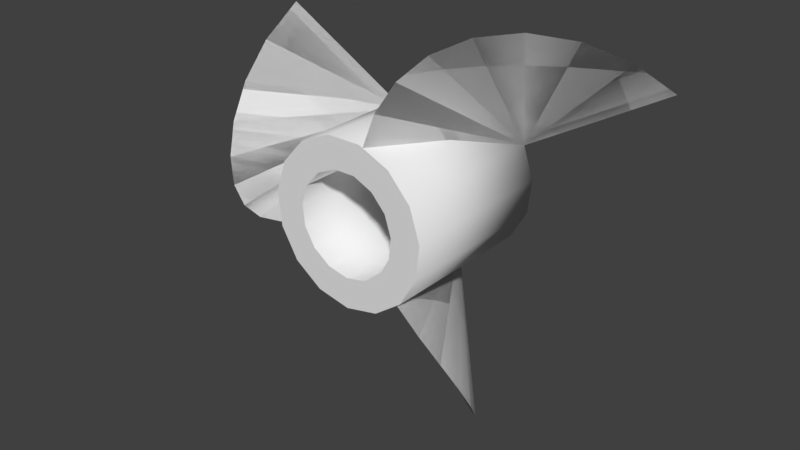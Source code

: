 # Source: prop.blend  (saved by Blender 2.77.0; exported with 4.5.12 LTS)
import bpy
from mathutils import Matrix  # noqa: F401  (used for matrix-valued properties, if any)

bpy.ops.wm.read_factory_settings(use_empty=True)
scene = bpy.context.scene
scene.name = 'Scene'

# ---- collections
col_collection_1 = bpy.data.collections.new('Collection 1'); scene.collection.children.link(col_collection_1)

# ---- materials (node trees are filled in below, after node groups)
mat_white_painted = bpy.data.materials.new('White Painted')
mat_white_painted.alpha_threshold = 0.0
mat_white_painted.use_transparent_shadow = False
mat_white_painted.roughness = 0.5

# ---- material node trees

# ---- world
world_world = bpy.data.worlds.new('World'); scene.world = world_world
world_world.color = (0.05088, 0.05088, 0.05088)
world_world.use_sun_shadow = False
world_world.sun_shadow_jitter_overblur = 0.0
world_world.cycles.sampling_method = 'MANUAL'

# ---- meshes
me_cylinder_001 = bpy.data.meshes.new('Cylinder.001')
me_cylinder_001.from_pydata([(0.0, 1.0, -2.0), (0.0, 1.0, -2.384e-07), (0.4067, 0.9135, -2.384e-07), (0.4067, 0.9135, -2.0), (0.7431, 0.6691, -2.0), (0.9511, 0.309, -2.0), (0.9945, -0.1045, -2.0), (0.866, -0.5, -2.0), (0.5878, -0.809, -2.0), (0.2079, -0.9781, -2.0), (-0.2079, -0.9781, -2.0), (-0.5878, -0.809, -2.0), (-0.866, -0.5, -2.0), (-0.9945, -0.1045, -2.0), (-0.6216, -0.06533, -2.0), (-0.5413, -0.3125, -2.0), (-0.3674, -0.5056, -2.0), (-0.1299, -0.6113, -2.0), (0.1299, -0.6113, -2.0), (0.3674, -0.5056, -2.0), (0.5413, -0.3125, -2.0), (0.6216, -0.06533, -2.0), (0.5944, 0.1931, -2.0), (0.4645, 0.4182, -2.0), (0.2542, 0.571, -2.0), (0.0, 0.625, -2.0), (-0.2542, 0.571, -2.0), (-0.4645, 0.4182, -2.0), (-0.5944, 0.1931, -2.0), (-0.9511, 0.309, -2.0), (-0.7431, 0.6691, -2.0), (-0.4067, 0.9135, -2.0), (-0.4067, 0.9135, -2.384e-07), (-0.7431, 0.6691, -2.384e-07), (-0.9511, 0.309, -2.384e-07), (-0.9945, -0.1045, -2.384e-07), (-0.6216, -0.06533, -2.384e-07), (-0.5944, 0.1931, -2.384e-07), (-0.4645, 0.4182, -2.384e-07), (-0.2542, 0.571, -2.384e-07), (0.0, 0.625, -2.384e-07), (0.2542, 0.571, -2.384e-07), (0.4645, 0.4182, -2.384e-07), (0.5944, 0.1931, -2.384e-07), (0.866, -0.5, -2.384e-07), (0.9945, -0.1045, -2.384e-07), (0.9511, 0.309, -2.384e-07), (0.7431, 0.6691, -2.384e-07), (0.6216, -0.06533, -2.384e-07), (0.5413, -0.3125, -2.384e-07), (0.3674, -0.5056, -2.384e-07), (0.1299, -0.6113, -2.384e-07), (-0.1299, -0.6113, -2.384e-07), (-0.3674, -0.5056, -2.384e-07), (-0.5413, -0.3125, -2.384e-07), (-0.866, -0.5, -2.384e-07), (-0.5878, -0.809, -2.384e-07), (-0.2079, -0.9781, -2.384e-07), (0.2079, -0.9781, -2.384e-07), (0.5878, -0.809, -2.384e-07)], [], [(0, 1, 2, 3), (3, 4, 5, 6, 7, 8, 9, 10, 11, 12, 13, 14, 15, 16, 17, 18, 19, 20, 21, 22), (0, 3, 22, 23, 24, 25, 26, 27, 28, 14, 13, 29, 30, 31), (31, 32, 1, 0), (1, 32, 33, 34, 35, 36, 37, 38, 39, 40, 41, 42, 43, 44, 45, 46, 47, 2), (44, 43, 48, 49, 50, 51, 52, 53, 54, 36, 35, 55, 56, 57, 58, 59), (3, 2, 47, 4), (4, 47, 46, 5), (5, 46, 45, 6), (6, 45, 44, 7), (7, 44, 59, 8), (8, 59, 58, 9), (9, 58, 57, 10), (10, 57, 56, 11), (11, 56, 55, 12), (12, 55, 35, 13), (13, 35, 34, 29), (29, 34, 33, 30), (30, 33, 32, 31), (25, 24, 41, 40), (26, 25, 40, 39), (24, 23, 42, 41), (27, 26, 39, 38), (23, 22, 43, 42), (28, 27, 38, 37), (22, 21, 48, 43), (14, 28, 37, 36), (21, 20, 49, 48), (15, 14, 36, 54), (20, 19, 50, 49), (16, 15, 54, 53), (19, 18, 51, 50), (17, 16, 53, 52), (18, 17, 52, 51)])
me_cylinder_001.polygons.foreach_set('use_smooth', [1, 0, 0, 1, 0, 0, 1, 1, 1, 1, 1, 1, 1, 1, 1, 1, 1, 1, 1, 1, 1, 1, 1, 1, 1, 1, 1, 1, 1, 1, 1, 1, 1, 1])
me_cylinder_001.materials.append(mat_white_painted)
me_cylinder_001.use_remesh_preserve_volume = False
me_cylinder_001.use_remesh_preserve_attributes = False
me_cylinder_001.use_mirror_vertex_groups = False
me_cylinder_001.update()
me_circle_004 = bpy.data.meshes.new('Circle.004')
me_circle_004.from_pydata([(1.788e-07, 0.5, -1.066e-14), (1.0, 0.5, -1.066e-14), (0.9808, 0.6951, -1.776e-14), (0.9239, 0.8827, -1.776e-14), (0.8315, 1.056, -7.105e-15), (0.7071, 1.207, -1.421e-14), (0.5556, 1.331, 7.105e-15), (0.3827, 1.424, -1.421e-14), (0.1951, 1.481, -2.132e-14), (1.788e-07, 1.5, -1.066e-14), (1.788e-07, 0.5, -1.066e-14), (0.9808, 0.6951, -1.776e-14), (1.0, 0.5, -1.421e-14), (0.9239, 0.8827, -1.776e-14), (0.8315, 1.056, -7.105e-15), (0.7071, 1.207, -1.421e-14), (0.5556, 1.331, 7.105e-15), (0.3827, 1.424, -1.421e-14), (0.1951, 1.481, -2.132e-14), (1.788e-07, 1.5, -1.066e-14), (1.788e-07, -0.25, -0.433), (1.0, -0.25, -0.433), (0.9808, -0.3475, -0.602), (0.9239, -0.4413, -0.7644), (0.8315, -0.5278, -0.9142), (0.7071, -0.6036, -1.045), (0.5556, -0.6657, -1.153), (0.3827, -0.7119, -1.233), (0.1951, -0.7404, -1.282), (1.788e-07, -0.75, -1.299), (1.788e-07, -0.25, -0.433), (0.9808, -0.3475, -0.602), (1.0, -0.25, -0.433), (0.9239, -0.4413, -0.7644), (0.8315, -0.5278, -0.9142), (0.7071, -0.6036, -1.045), (0.5556, -0.6657, -1.153), (0.3827, -0.7119, -1.233), (0.1951, -0.7404, -1.282), (1.788e-07, -0.75, -1.299), (1.788e-07, -0.25, 0.433), (1.0, -0.25, 0.433), (0.9808, -0.3475, 0.602), (0.9239, -0.4413, 0.7644), (0.8315, -0.5278, 0.9142), (0.7071, -0.6036, 1.045), (0.5556, -0.6657, 1.153), (0.3827, -0.7119, 1.233), (0.1951, -0.7404, 1.282), (1.788e-07, -0.75, 1.299), (1.788e-07, -0.25, 0.433), (0.9808, -0.3475, 0.602), (1.0, -0.25, 0.433), (0.9239, -0.4413, 0.7644), (0.8315, -0.5278, 0.9142), (0.7071, -0.6036, 1.045), (0.5556, -0.6657, 1.153), (0.3827, -0.7119, 1.233), (0.1951, -0.7404, 1.282), (1.788e-07, -0.75, 1.299)], [], [(0, 1, 2), (0, 2, 3), (0, 3, 4), (0, 4, 5), (0, 5, 6), (0, 6, 7), (0, 7, 8), (0, 8, 9), (10, 11, 12), (10, 13, 11), (10, 14, 13), (10, 15, 14), (10, 16, 15), (10, 17, 16), (10, 18, 17), (10, 19, 18), (20, 21, 22), (20, 22, 23), (20, 23, 24), (20, 24, 25), (20, 25, 26), (20, 26, 27), (20, 27, 28), (20, 28, 29), (30, 31, 32), (30, 33, 31), (30, 34, 33), (30, 35, 34), (30, 36, 35), (30, 37, 36), (30, 38, 37), (30, 39, 38), (40, 41, 42), (40, 42, 43), (40, 43, 44), (40, 44, 45), (40, 45, 46), (40, 46, 47), (40, 47, 48), (40, 48, 49), (50, 51, 52), (50, 53, 51), (50, 54, 53), (50, 55, 54), (50, 56, 55), (50, 57, 56), (50, 58, 57), (50, 59, 58)])
me_circle_004.polygons.foreach_set('use_smooth', [True] * 48)
me_circle_004.materials.append(mat_white_painted)
me_circle_004.use_remesh_preserve_volume = False
me_circle_004.use_remesh_preserve_attributes = False
me_circle_004.use_mirror_vertex_groups = False
me_circle_004.update()

# ---- objects
ob_cylinder = bpy.data.objects.new('Cylinder', me_cylinder_001)
ob_fins = bpy.data.objects.new('fins', me_circle_004)

# ---- transforms, parenting, visibility, modifiers, constraints
ob_cylinder.location = (0.0, -7.451e-09, 1.095e-15)
ob_cylinder.rotation_euler = (4.712, -0.0, 0.0)
ob_cylinder.scale = (0.1, 0.1, 0.1)
ob_cylinder.lineart.crease_threshold = 0.0
ob_fins.location = (0.0, 7.451e-09, -1.095e-15)
ob_fins.rotation_euler = (-4.712, -3.142, 1.571)
ob_fins.scale = (0.2, 0.2, 0.2)
ob_fins.lineart.crease_threshold = 0.0
_m = ob_fins.modifiers.new('SimpleDeform', 'SIMPLE_DEFORM')
_m.deform_axis = 'Z'
_m.origin = ob_cylinder

# ---- collection membership
col_collection_1.objects.link(ob_cylinder)
col_collection_1.objects.link(ob_fins)

# ---- scene / render settings (as saved in the file)
scene.frame_start = 1; scene.frame_end = 250; scene.frame_set(1)
scene.render.engine = 'BLENDER_EEVEE_NEXT'
scene.render.resolution_percentage = 50
scene.render.dither_intensity = 0.0
scene.cycles.use_denoising = False
scene.cycles.samples = 128
scene.cycles.sampling_pattern = 'TABULATED_SOBOL'
scene.cycles.light_sampling_threshold = 0.0
scene.cycles.use_adaptive_sampling = False
scene.cycles.use_light_tree = False
scene.cycles.blur_glossy = 0.0
scene.cycles.sample_clamp_indirect = 0.0
scene.view_settings.view_transform = 'Standard'
bpy.context.view_layer.update()

# ---- added for rendering (the .blend has no active camera and no usable light): camera, sun
cam_auto = bpy.data.cameras.new('AutoCamera')
cam_auto.lens = 50.0
cam_auto.sensor_width = 36.0
cam_auto.clip_end = 1000.0
ob_auto_camera = bpy.data.objects.new('AutoCamera', cam_auto)
scene.collection.objects.link(ob_auto_camera)
ob_auto_camera.location = (0.706167, -0.958149, 0.531168)
ob_auto_camera.rotation_euler = (1.09748, -7.21219e-08, 0.694738)
scene.camera = ob_auto_camera
light_auto_sun = bpy.data.lights.new('AutoSun', 'SUN')
light_auto_sun.energy = 3.0
light_auto_sun.angle = 0.0523599
ob_auto_sun = bpy.data.objects.new('AutoSun', light_auto_sun)
scene.collection.objects.link(ob_auto_sun)
ob_auto_sun.rotation_euler = (0.872665, 0.174533, 0.523599)
bpy.context.view_layer.update()
